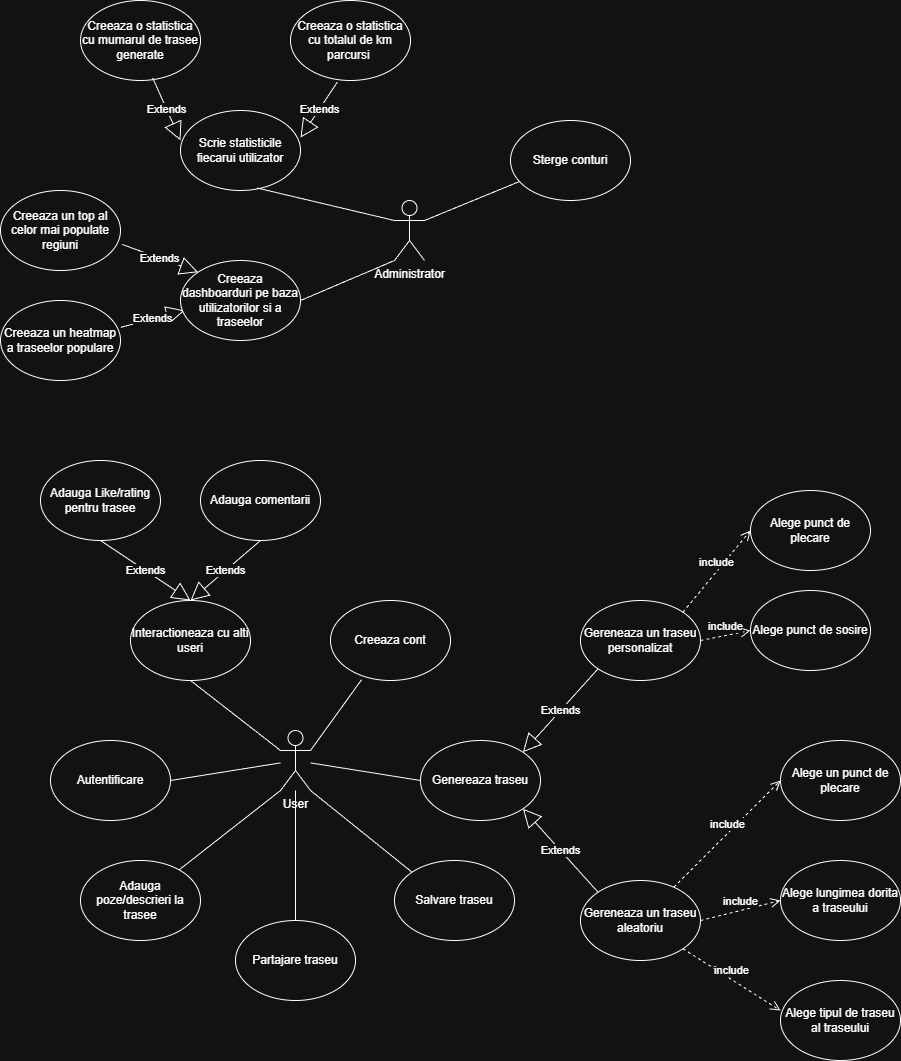

The diagram above was exported from draw.io. Its source (the exported page's mxGraphModel, read from the mxfile embedded in the PNG):
<mxGraphModel dx="2864" dy="2279" grid="1" gridSize="10" guides="1" tooltips="1" connect="1" arrows="1" fold="1" page="1" pageScale="1" pageWidth="827" pageHeight="1169" math="0" shadow="0">
  <root>
    <mxCell id="0" />
    <mxCell id="1" parent="0" />
    <mxCell id="MVvFH58p6HFy6QQTb3z2-1" value="User" style="shape=umlActor;verticalLabelPosition=bottom;verticalAlign=top;html=1;outlineConnect=0;" parent="1" vertex="1">
      <mxGeometry x="240" y="470" width="30" height="60" as="geometry" />
    </mxCell>
    <mxCell id="MVvFH58p6HFy6QQTb3z2-3" value="Administrator" style="shape=umlActor;verticalLabelPosition=bottom;verticalAlign=top;html=1;outlineConnect=0;" parent="1" vertex="1">
      <mxGeometry x="354" y="-60" width="30" height="60" as="geometry" />
    </mxCell>
    <mxCell id="MVvFH58p6HFy6QQTb3z2-5" value="Genereaza traseu" style="ellipse;whiteSpace=wrap;html=1;" parent="1" vertex="1">
      <mxGeometry x="380" y="480" width="120" height="80" as="geometry" />
    </mxCell>
    <mxCell id="MVvFH58p6HFy6QQTb3z2-6" value="Gereneaza un traseu personalizat" style="ellipse;whiteSpace=wrap;html=1;" parent="1" vertex="1">
      <mxGeometry x="540" y="340" width="120" height="80" as="geometry" />
    </mxCell>
    <mxCell id="MVvFH58p6HFy6QQTb3z2-7" value="Gereneaza un traseu aleatoriu" style="ellipse;whiteSpace=wrap;html=1;" parent="1" vertex="1">
      <mxGeometry x="540" y="620" width="120" height="80" as="geometry" />
    </mxCell>
    <mxCell id="MVvFH58p6HFy6QQTb3z2-8" value="&lt;div&gt;&lt;span style=&quot;background-color: transparent; color: light-dark(rgb(0, 0, 0), rgb(255, 255, 255));&quot;&gt;Alege un punct de plecare&lt;/span&gt;&lt;/div&gt;" style="ellipse;whiteSpace=wrap;html=1;" parent="1" vertex="1">
      <mxGeometry x="740" y="480" width="120" height="80" as="geometry" />
    </mxCell>
    <mxCell id="MVvFH58p6HFy6QQTb3z2-9" value="Alege lungimea dorita a traseului" style="ellipse;whiteSpace=wrap;html=1;" parent="1" vertex="1">
      <mxGeometry x="740" y="600" width="120" height="80" as="geometry" />
    </mxCell>
    <mxCell id="MVvFH58p6HFy6QQTb3z2-10" value="include" style="html=1;verticalAlign=bottom;endArrow=open;dashed=1;endSize=8;curved=0;rounded=0;entryX=0;entryY=0.5;entryDx=0;entryDy=0;" parent="1" source="MVvFH58p6HFy6QQTb3z2-7" target="MVvFH58p6HFy6QQTb3z2-8" edge="1">
      <mxGeometry relative="1" as="geometry">
        <mxPoint x="700" y="580" as="sourcePoint" />
        <mxPoint x="620" y="580" as="targetPoint" />
      </mxGeometry>
    </mxCell>
    <mxCell id="MVvFH58p6HFy6QQTb3z2-11" value="include" style="html=1;verticalAlign=bottom;endArrow=open;dashed=1;endSize=8;curved=0;rounded=0;entryX=0;entryY=0.5;entryDx=0;entryDy=0;exitX=1;exitY=0.5;exitDx=0;exitDy=0;" parent="1" source="MVvFH58p6HFy6QQTb3z2-7" target="MVvFH58p6HFy6QQTb3z2-9" edge="1">
      <mxGeometry relative="1" as="geometry">
        <mxPoint x="700" y="837" as="sourcePoint" />
        <mxPoint x="807" y="730" as="targetPoint" />
      </mxGeometry>
    </mxCell>
    <mxCell id="MVvFH58p6HFy6QQTb3z2-12" value="Extends" style="endArrow=block;endSize=16;endFill=0;html=1;rounded=0;entryX=1;entryY=1;entryDx=0;entryDy=0;exitX=0;exitY=0;exitDx=0;exitDy=0;" parent="1" source="MVvFH58p6HFy6QQTb3z2-7" target="MVvFH58p6HFy6QQTb3z2-5" edge="1">
      <mxGeometry width="160" relative="1" as="geometry">
        <mxPoint x="580" y="580" as="sourcePoint" />
        <mxPoint x="740" y="580" as="targetPoint" />
        <Array as="points" />
      </mxGeometry>
    </mxCell>
    <mxCell id="MVvFH58p6HFy6QQTb3z2-13" value="Extends" style="endArrow=block;endSize=16;endFill=0;html=1;rounded=0;exitX=0;exitY=1;exitDx=0;exitDy=0;entryX=1;entryY=0;entryDx=0;entryDy=0;" parent="1" source="MVvFH58p6HFy6QQTb3z2-6" target="MVvFH58p6HFy6QQTb3z2-5" edge="1">
      <mxGeometry width="160" relative="1" as="geometry">
        <mxPoint x="637" y="610" as="sourcePoint" />
        <mxPoint x="480" y="470" as="targetPoint" />
      </mxGeometry>
    </mxCell>
    <mxCell id="MVvFH58p6HFy6QQTb3z2-14" value="Alege tipul de traseu al traseului" style="ellipse;whiteSpace=wrap;html=1;" parent="1" vertex="1">
      <mxGeometry x="740" y="720" width="120" height="80" as="geometry" />
    </mxCell>
    <mxCell id="MVvFH58p6HFy6QQTb3z2-17" value="include" style="html=1;verticalAlign=bottom;endArrow=open;dashed=1;endSize=8;curved=0;rounded=0;entryX=0;entryY=0.375;entryDx=0;entryDy=0;exitX=1;exitY=1;exitDx=0;exitDy=0;entryPerimeter=0;" parent="1" source="MVvFH58p6HFy6QQTb3z2-7" target="MVvFH58p6HFy6QQTb3z2-14" edge="1">
      <mxGeometry relative="1" as="geometry">
        <mxPoint x="680" y="740" as="sourcePoint" />
        <mxPoint x="760" y="720" as="targetPoint" />
      </mxGeometry>
    </mxCell>
    <mxCell id="MVvFH58p6HFy6QQTb3z2-18" value="Alege punct de plecare" style="ellipse;whiteSpace=wrap;html=1;" parent="1" vertex="1">
      <mxGeometry x="710" y="230" width="120" height="80" as="geometry" />
    </mxCell>
    <mxCell id="MVvFH58p6HFy6QQTb3z2-19" value="Alege punct de sosire" style="ellipse;whiteSpace=wrap;html=1;" parent="1" vertex="1">
      <mxGeometry x="710" y="330" width="120" height="80" as="geometry" />
    </mxCell>
    <mxCell id="MVvFH58p6HFy6QQTb3z2-20" value="include" style="html=1;verticalAlign=bottom;endArrow=open;dashed=1;endSize=8;curved=0;rounded=0;entryX=0;entryY=0.5;entryDx=0;entryDy=0;exitX=1;exitY=0;exitDx=0;exitDy=0;" parent="1" source="MVvFH58p6HFy6QQTb3z2-6" target="MVvFH58p6HFy6QQTb3z2-18" edge="1">
      <mxGeometry relative="1" as="geometry">
        <mxPoint x="670" y="427" as="sourcePoint" />
        <mxPoint x="777" y="320" as="targetPoint" />
      </mxGeometry>
    </mxCell>
    <mxCell id="MVvFH58p6HFy6QQTb3z2-21" value="include" style="html=1;verticalAlign=bottom;endArrow=open;dashed=1;endSize=8;curved=0;rounded=0;entryX=0;entryY=0.5;entryDx=0;entryDy=0;exitX=1;exitY=0.5;exitDx=0;exitDy=0;" parent="1" source="MVvFH58p6HFy6QQTb3z2-6" target="MVvFH58p6HFy6QQTb3z2-19" edge="1">
      <mxGeometry relative="1" as="geometry">
        <mxPoint x="690" y="537" as="sourcePoint" />
        <mxPoint x="797" y="430" as="targetPoint" />
      </mxGeometry>
    </mxCell>
    <mxCell id="MVvFH58p6HFy6QQTb3z2-23" value="Salvare traseu" style="ellipse;whiteSpace=wrap;html=1;" parent="1" vertex="1">
      <mxGeometry x="354" y="600" width="120" height="80" as="geometry" />
    </mxCell>
    <mxCell id="MVvFH58p6HFy6QQTb3z2-24" value="Partajare traseu" style="ellipse;whiteSpace=wrap;html=1;" parent="1" vertex="1">
      <mxGeometry x="195" y="660" width="120" height="80" as="geometry" />
    </mxCell>
    <mxCell id="MVvFH58p6HFy6QQTb3z2-25" value="Adauga poze/descrieri la trasee" style="ellipse;whiteSpace=wrap;html=1;" parent="1" vertex="1">
      <mxGeometry x="40" y="600" width="120" height="80" as="geometry" />
    </mxCell>
    <mxCell id="MVvFH58p6HFy6QQTb3z2-26" value="Autentificare" style="ellipse;whiteSpace=wrap;html=1;" parent="1" vertex="1">
      <mxGeometry x="10" y="480" width="120" height="80" as="geometry" />
    </mxCell>
    <mxCell id="MVvFH58p6HFy6QQTb3z2-27" value="Interactioneaza cu alti useri" style="ellipse;whiteSpace=wrap;html=1;" parent="1" vertex="1">
      <mxGeometry x="90" y="340" width="120" height="80" as="geometry" />
    </mxCell>
    <mxCell id="MVvFH58p6HFy6QQTb3z2-28" value="Adauga Like/rating pentru trasee" style="ellipse;whiteSpace=wrap;html=1;" parent="1" vertex="1">
      <mxGeometry y="200" width="120" height="80" as="geometry" />
    </mxCell>
    <mxCell id="MVvFH58p6HFy6QQTb3z2-29" value="Adauga comentarii" style="ellipse;whiteSpace=wrap;html=1;" parent="1" vertex="1">
      <mxGeometry x="160" y="200" width="120" height="80" as="geometry" />
    </mxCell>
    <mxCell id="MVvFH58p6HFy6QQTb3z2-31" value="Extends" style="endArrow=block;endSize=16;endFill=0;html=1;rounded=0;exitX=0.5;exitY=1;exitDx=0;exitDy=0;entryX=0.5;entryY=0;entryDx=0;entryDy=0;" parent="1" source="MVvFH58p6HFy6QQTb3z2-29" target="MVvFH58p6HFy6QQTb3z2-27" edge="1">
      <mxGeometry width="160" relative="1" as="geometry">
        <mxPoint x="326" y="320" as="sourcePoint" />
        <mxPoint x="250" y="404" as="targetPoint" />
      </mxGeometry>
    </mxCell>
    <mxCell id="MVvFH58p6HFy6QQTb3z2-32" value="Extends" style="endArrow=block;endSize=16;endFill=0;html=1;rounded=0;exitX=0.5;exitY=1;exitDx=0;exitDy=0;entryX=0.5;entryY=0;entryDx=0;entryDy=0;" parent="1" source="MVvFH58p6HFy6QQTb3z2-28" target="MVvFH58p6HFy6QQTb3z2-27" edge="1">
      <mxGeometry width="160" relative="1" as="geometry">
        <mxPoint x="186" y="310" as="sourcePoint" />
        <mxPoint x="110" y="394" as="targetPoint" />
      </mxGeometry>
    </mxCell>
    <mxCell id="MVvFH58p6HFy6QQTb3z2-33" value="Creeaza cont" style="ellipse;whiteSpace=wrap;html=1;" parent="1" vertex="1">
      <mxGeometry x="290" y="340" width="120" height="80" as="geometry" />
    </mxCell>
    <mxCell id="MVvFH58p6HFy6QQTb3z2-34" value="Sterge conturi" style="ellipse;whiteSpace=wrap;html=1;" parent="1" vertex="1">
      <mxGeometry x="470" y="-140" width="120" height="80" as="geometry" />
    </mxCell>
    <mxCell id="MVvFH58p6HFy6QQTb3z2-35" value="Scrie statisticile fiecarui utilizator" style="ellipse;whiteSpace=wrap;html=1;" parent="1" vertex="1">
      <mxGeometry x="140" y="-150" width="120" height="80" as="geometry" />
    </mxCell>
    <mxCell id="MVvFH58p6HFy6QQTb3z2-36" value="Creeaza o statistica cu totalul de km parcursi&amp;nbsp;" style="ellipse;whiteSpace=wrap;html=1;" parent="1" vertex="1">
      <mxGeometry x="250" y="-260" width="120" height="80" as="geometry" />
    </mxCell>
    <mxCell id="MVvFH58p6HFy6QQTb3z2-37" value="Creeaza o statistica cu mumarul de trasee generate" style="ellipse;whiteSpace=wrap;html=1;" parent="1" vertex="1">
      <mxGeometry x="40" y="-260" width="120" height="80" as="geometry" />
    </mxCell>
    <mxCell id="MVvFH58p6HFy6QQTb3z2-38" value="Creeaza un top al celor mai populate regiuni" style="ellipse;whiteSpace=wrap;html=1;" parent="1" vertex="1">
      <mxGeometry x="-40" y="-70" width="120" height="80" as="geometry" />
    </mxCell>
    <mxCell id="MVvFH58p6HFy6QQTb3z2-39" value="Creeaza un heatmap a traseelor populare" style="ellipse;whiteSpace=wrap;html=1;" parent="1" vertex="1">
      <mxGeometry x="-40" y="40" width="120" height="80" as="geometry" />
    </mxCell>
    <mxCell id="MVvFH58p6HFy6QQTb3z2-40" value="Extends" style="endArrow=block;endSize=16;endFill=0;html=1;rounded=0;exitX=1.004;exitY=0.335;exitDx=0;exitDy=0;entryX=0.033;entryY=0.625;entryDx=0;entryDy=0;exitPerimeter=0;entryPerimeter=0;" parent="1" source="MVvFH58p6HFy6QQTb3z2-39" target="-2HOZWcWJyQipYBzjNkP-1" edge="1">
      <mxGeometry width="160" relative="1" as="geometry">
        <mxPoint x="196" y="-30" as="sourcePoint" />
        <mxPoint x="120" y="54" as="targetPoint" />
      </mxGeometry>
    </mxCell>
    <mxCell id="MVvFH58p6HFy6QQTb3z2-41" value="Extends" style="endArrow=block;endSize=16;endFill=0;html=1;rounded=0;exitX=1.014;exitY=0.674;exitDx=0;exitDy=0;entryX=0;entryY=0;entryDx=0;entryDy=0;exitPerimeter=0;" parent="1" source="MVvFH58p6HFy6QQTb3z2-38" target="-2HOZWcWJyQipYBzjNkP-1" edge="1">
      <mxGeometry width="160" relative="1" as="geometry">
        <mxPoint x="206" y="-110" as="sourcePoint" />
        <mxPoint x="130" y="-26" as="targetPoint" />
      </mxGeometry>
    </mxCell>
    <mxCell id="MVvFH58p6HFy6QQTb3z2-42" value="Extends" style="endArrow=block;endSize=16;endFill=0;html=1;rounded=0;exitX=0.602;exitY=0.968;exitDx=0;exitDy=0;entryX=0;entryY=0.375;entryDx=0;entryDy=0;exitPerimeter=0;entryPerimeter=0;" parent="1" source="MVvFH58p6HFy6QQTb3z2-37" target="MVvFH58p6HFy6QQTb3z2-35" edge="1">
      <mxGeometry width="160" relative="1" as="geometry">
        <mxPoint x="316" y="-190" as="sourcePoint" />
        <mxPoint x="240" y="-106" as="targetPoint" />
      </mxGeometry>
    </mxCell>
    <mxCell id="MVvFH58p6HFy6QQTb3z2-43" value="Extends" style="endArrow=block;endSize=16;endFill=0;html=1;rounded=0;exitX=0.391;exitY=1.019;exitDx=0;exitDy=0;entryX=1;entryY=0.338;entryDx=0;entryDy=0;exitPerimeter=0;entryPerimeter=0;" parent="1" source="MVvFH58p6HFy6QQTb3z2-36" target="MVvFH58p6HFy6QQTb3z2-35" edge="1">
      <mxGeometry width="160" relative="1" as="geometry">
        <mxPoint x="376" y="-150" as="sourcePoint" />
        <mxPoint x="300" y="-66" as="targetPoint" />
      </mxGeometry>
    </mxCell>
    <mxCell id="MVvFH58p6HFy6QQTb3z2-44" value="" style="endArrow=none;html=1;rounded=0;entryX=0.636;entryY=0.968;entryDx=0;entryDy=0;entryPerimeter=0;exitX=0;exitY=0.3333333333333333;exitDx=0;exitDy=0;exitPerimeter=0;" parent="1" source="MVvFH58p6HFy6QQTb3z2-3" target="MVvFH58p6HFy6QQTb3z2-35" edge="1">
      <mxGeometry width="50" height="50" relative="1" as="geometry">
        <mxPoint x="180" y="250" as="sourcePoint" />
        <mxPoint x="230" y="200" as="targetPoint" />
      </mxGeometry>
    </mxCell>
    <mxCell id="MVvFH58p6HFy6QQTb3z2-45" value="" style="endArrow=none;html=1;rounded=0;entryX=1;entryY=0.3333333333333333;entryDx=0;entryDy=0;entryPerimeter=0;" parent="1" source="MVvFH58p6HFy6QQTb3z2-34" target="MVvFH58p6HFy6QQTb3z2-3" edge="1">
      <mxGeometry width="50" height="50" relative="1" as="geometry">
        <mxPoint x="549" y="43" as="sourcePoint" />
        <mxPoint x="450" as="targetPoint" />
      </mxGeometry>
    </mxCell>
    <mxCell id="MVvFH58p6HFy6QQTb3z2-46" value="" style="endArrow=none;html=1;rounded=0;entryX=0.5;entryY=1;entryDx=0;entryDy=0;exitX=0;exitY=0.3333333333333333;exitDx=0;exitDy=0;exitPerimeter=0;" parent="1" source="MVvFH58p6HFy6QQTb3z2-1" target="MVvFH58p6HFy6QQTb3z2-27" edge="1">
      <mxGeometry width="50" height="50" relative="1" as="geometry">
        <mxPoint x="279" y="533" as="sourcePoint" />
        <mxPoint x="180" y="490" as="targetPoint" />
      </mxGeometry>
    </mxCell>
    <mxCell id="MVvFH58p6HFy6QQTb3z2-47" value="" style="endArrow=none;html=1;rounded=0;entryX=1;entryY=0.5;entryDx=0;entryDy=0;" parent="1" source="MVvFH58p6HFy6QQTb3z2-1" target="MVvFH58p6HFy6QQTb3z2-26" edge="1">
      <mxGeometry width="50" height="50" relative="1" as="geometry">
        <mxPoint x="269" y="553" as="sourcePoint" />
        <mxPoint x="170" y="510" as="targetPoint" />
      </mxGeometry>
    </mxCell>
    <mxCell id="MVvFH58p6HFy6QQTb3z2-48" value="" style="endArrow=none;html=1;rounded=0;exitX=0;exitY=1;exitDx=0;exitDy=0;exitPerimeter=0;" parent="1" source="MVvFH58p6HFy6QQTb3z2-1" target="MVvFH58p6HFy6QQTb3z2-25" edge="1">
      <mxGeometry width="50" height="50" relative="1" as="geometry">
        <mxPoint x="319" y="633" as="sourcePoint" />
        <mxPoint x="220" y="590" as="targetPoint" />
      </mxGeometry>
    </mxCell>
    <mxCell id="MVvFH58p6HFy6QQTb3z2-49" value="" style="endArrow=none;html=1;rounded=0;entryX=0.5;entryY=0;entryDx=0;entryDy=0;" parent="1" source="MVvFH58p6HFy6QQTb3z2-1" target="MVvFH58p6HFy6QQTb3z2-24" edge="1">
      <mxGeometry width="50" height="50" relative="1" as="geometry">
        <mxPoint x="379" y="693" as="sourcePoint" />
        <mxPoint x="280" y="650" as="targetPoint" />
      </mxGeometry>
    </mxCell>
    <mxCell id="MVvFH58p6HFy6QQTb3z2-50" value="" style="endArrow=none;html=1;rounded=0;entryX=1;entryY=1;entryDx=0;entryDy=0;entryPerimeter=0;exitX=0;exitY=0;exitDx=0;exitDy=0;" parent="1" source="MVvFH58p6HFy6QQTb3z2-23" target="MVvFH58p6HFy6QQTb3z2-1" edge="1">
      <mxGeometry width="50" height="50" relative="1" as="geometry">
        <mxPoint x="449" y="623" as="sourcePoint" />
        <mxPoint x="350" y="580" as="targetPoint" />
      </mxGeometry>
    </mxCell>
    <mxCell id="MVvFH58p6HFy6QQTb3z2-51" value="" style="endArrow=none;html=1;rounded=0;exitX=0;exitY=0.5;exitDx=0;exitDy=0;" parent="1" source="MVvFH58p6HFy6QQTb3z2-5" target="MVvFH58p6HFy6QQTb3z2-1" edge="1">
      <mxGeometry width="50" height="50" relative="1" as="geometry">
        <mxPoint x="439" y="573" as="sourcePoint" />
        <mxPoint x="340" y="530" as="targetPoint" />
      </mxGeometry>
    </mxCell>
    <mxCell id="MVvFH58p6HFy6QQTb3z2-52" value="" style="endArrow=none;html=1;rounded=0;entryX=1;entryY=0.3333333333333333;entryDx=0;entryDy=0;entryPerimeter=0;exitX=0.259;exitY=0.99;exitDx=0;exitDy=0;exitPerimeter=0;" parent="1" source="MVvFH58p6HFy6QQTb3z2-33" target="MVvFH58p6HFy6QQTb3z2-1" edge="1">
      <mxGeometry width="50" height="50" relative="1" as="geometry">
        <mxPoint x="409" y="473" as="sourcePoint" />
        <mxPoint x="310" y="430" as="targetPoint" />
      </mxGeometry>
    </mxCell>
    <mxCell id="-2HOZWcWJyQipYBzjNkP-1" value="Creeaza dashboarduri pe baza utilizatorilor si a traseelor" style="ellipse;whiteSpace=wrap;html=1;" vertex="1" parent="1">
      <mxGeometry x="140" width="120" height="80" as="geometry" />
    </mxCell>
    <mxCell id="-2HOZWcWJyQipYBzjNkP-2" value="" style="endArrow=none;html=1;rounded=0;entryX=1;entryY=0.5;entryDx=0;entryDy=0;exitX=0;exitY=1;exitDx=0;exitDy=0;exitPerimeter=0;" edge="1" parent="1" source="MVvFH58p6HFy6QQTb3z2-3" target="-2HOZWcWJyQipYBzjNkP-1">
      <mxGeometry width="50" height="50" relative="1" as="geometry">
        <mxPoint x="419" y="143" as="sourcePoint" />
        <mxPoint x="310" y="80" as="targetPoint" />
      </mxGeometry>
    </mxCell>
  </root>
</mxGraphModel>